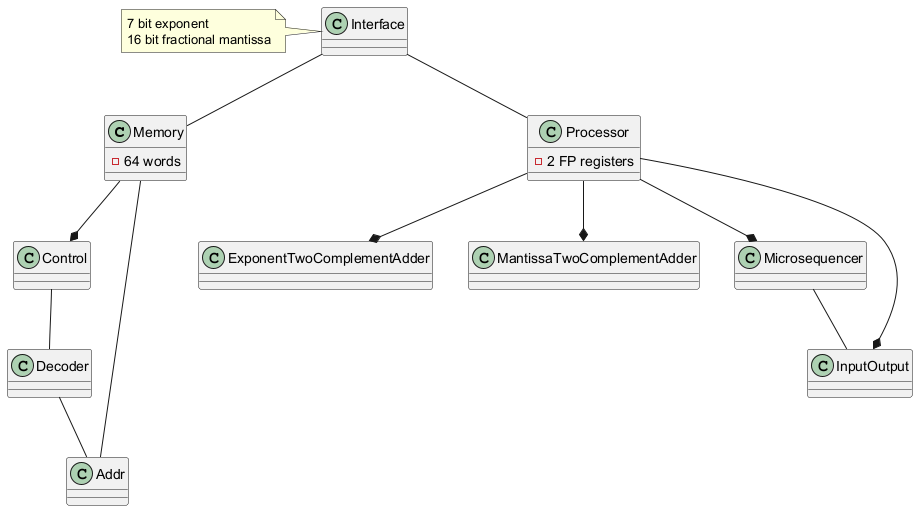

The diagram above was rendered by PlantUML. Its source (embedded in the PNG):
@startuml
class Memory {
  - 64 words
}
class Processor {
  - 2 FP registers
}
class Control
class Decoder
class Addr
class Interface
class ExponentTwoComplementAdder
class MantissaTwoComplementAdder
class Microsequencer
class InputOutput
Memory --* Control
Control -- Decoder
Decoder -- Addr
Addr -- Memory
Interface -- Memory
Interface -- Processor
Processor --* ExponentTwoComplementAdder
Processor --* MantissaTwoComplementAdder
Processor --* Microsequencer
Processor --* InputOutput
Microsequencer -- InputOutput
note left of Interface: 7 bit exponent\n16 bit fractional mantissa
@enduml